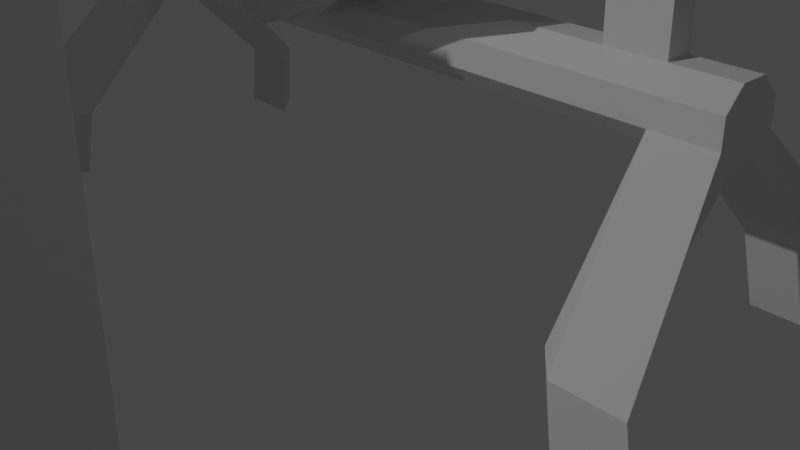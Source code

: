 # Source: MIROIR.blend  (saved by Blender 3.6.14; exported with 4.5.12 LTS)
import bpy
from mathutils import Matrix  # noqa: F401  (used for matrix-valued properties, if any)

bpy.ops.wm.read_factory_settings(use_empty=True)
scene = bpy.context.scene
scene.name = 'Scene'

# ---- collections
col_collection = bpy.data.collections.new('Collection'); scene.collection.children.link(col_collection)

# ---- materials (node trees are filled in below, after node groups)
mat_material_001 = bpy.data.materials.new('Material.001')

# ---- material node trees
mat_material_001.use_nodes = True; mat_material_001.node_tree.nodes.clear()
_N = mat_material_001.node_tree.nodes; _L = mat_material_001.node_tree.links
n0 = _N.new('ShaderNodeBsdfPrincipled'); n0.name = 'Principled BSDF'; n0.location = (10, 300)
n0.distribution = 'GGX'
n0.subsurface_method = 'RANDOM_WALK_SKIN'
n0.inputs[1].default_value = 1.0
n0.inputs[2].default_value = 0.0
n0.inputs[3].default_value = 1.45
n0.inputs[4].default_value = 0.6457
n0.inputs[18].default_value = 1.0
n0.inputs[27].default_value = (0.0, 0.0, 0.0, 1.0)
n0.inputs[28].default_value = 1.0
n1 = _N.new('ShaderNodeOutputMaterial'); n1.name = 'Material Output'; n1.location = (300, 300)
_L.new(n0.outputs[0], n1.inputs[0])
n1.is_active_output = True

# ---- world
world_world = bpy.data.worlds.new('World'); scene.world = world_world
world_world.use_nodes = True; world_world.node_tree.nodes.clear()
_N = world_world.node_tree.nodes; _L = world_world.node_tree.links
n0 = _N.new('ShaderNodeOutputWorld'); n0.name = 'World Output'; n0.location = (300, 300)
n1 = _N.new('ShaderNodeBackground'); n1.name = 'Background'; n1.location = (10, 300)
n1.inputs[0].default_value = (0.05088, 0.05088, 0.05088, 1.0)
_L.new(n1.outputs[0], n0.inputs[0])
n0.is_active_output = True
world_world.color = (0.05088, 0.05088, 0.05088)
world_world.use_sun_shadow = False
world_world.sun_shadow_jitter_overblur = 0.0

# ---- cameras
cam_camera = bpy.data.cameras.new('Camera')
cam_camera.clip_end = 100.0
cam_camera.ortho_scale = 7.314

# ---- lights
light_light = bpy.data.lights.new('Light', 'POINT')
light_light.transmission_factor = 0.0
light_light.energy = 1000.0
light_light.shadow_soft_size = 0.1
light_light.shadow_maximum_resolution = 0.006
light_light.use_absolute_resolution = True

# ---- meshes
me_cylinder = bpy.data.meshes.new('Cylinder')
me_cylinder.from_pydata([(-11.02, 1.0, 4.371e-08), (11.02, 1.0, -4.371e-08), (-11.02, 0.7071, -0.06416), (11.02, 0.7071, -0.06416), (-11.02, 0.0, -0.09074), (11.02, 0.0, -0.09074), (-11.02, -0.7071, -0.06416), (11.02, -0.7071, -0.06416), (-11.02, -1.0, 4.371e-08), (11.02, -1.0, -4.371e-08), (-11.02, -0.7071, 0.06416), (11.02, -0.7071, 0.06416), (-11.02, 0.0, 0.09074), (11.02, 0.0, 0.09074), (-11.02, 0.7071, 0.06416), (11.02, 0.7071, 0.06416), (-9.255, 1.0, 1.457e-08), (9.255, 1.0, -1.457e-08), (9.255, 0.7071, -0.06416), (-9.255, 0.7071, -0.06416), (9.255, 0.0, -0.09074), (-9.255, 0.0, -0.09074), (9.255, -0.7071, -0.06416), (-9.255, -0.7071, -0.06416), (9.255, -1.0, -1.457e-08), (-9.255, -1.0, 1.457e-08), (9.255, -0.7071, 0.06416), (-9.255, -0.7071, 0.06416), (9.255, 0.0, 0.09074), (-9.255, 0.0, 0.09074), (9.255, 0.7071, 0.06416), (-9.255, 0.7071, 0.06416), (-7.592, 1.0, 4.857e-09), (7.592, 1.0, -4.857e-09), (7.592, 0.7071, -0.06416), (-7.592, 0.7071, -0.06416), (7.592, -8.882e-16, -0.09074), (-7.592, -8.882e-16, -0.09074), (7.592, -0.7071, -0.06416), (-7.592, -0.7071, -0.06416), (7.592, -1.0, -4.857e-09), (-7.592, -1.0, 4.857e-09), (7.592, -0.7071, 0.06416), (-7.592, -0.7071, 0.06416), (7.592, -8.882e-16, 0.09074), (-7.592, -8.882e-16, 0.09074), (7.592, 0.7071, 0.06416), (-7.592, 0.7071, 0.06416), (-10.1, 2.733, -0.5303), (-12.02, 2.733, -0.5303), (-11.02, 1.864, -0.4991), (11.02, 1.864, -0.4991), (12.02, 2.733, -0.5303), (-9.255, 1.864, -0.4991), (-9.255, -5.208, -0.2333), (-11.02, -5.208, -0.2333), (-12.02, -6.074, -0.1993), (12.02, -6.074, -0.1993), (11.02, -5.208, -0.2333), (-10.1, -6.074, -0.1993), (10.1, 2.733, -0.5303), (9.255, 1.864, -0.4991), (9.255, -5.208, -0.2333), (10.1, -6.074, -0.1993), (-10.51, 2.113, -0.7118), (-12.51, 2.113, -0.7118), (-11.47, 1.209, -0.6794), (11.47, 1.209, -0.6794), (12.51, 2.113, -0.7118), (-9.629, 1.209, -0.6794), (-9.629, -6.149, -0.4028), (-11.47, -6.149, -0.4028), (-12.51, -7.05, -0.3674), (12.51, -7.05, -0.3674), (11.47, -6.149, -0.4028), (-10.51, -7.05, -0.3674), (10.51, 2.113, -0.7118), (9.629, 1.209, -0.6794), (9.629, -6.149, -0.4028), (10.51, -7.05, -0.3674), (-7.592, 4.213, 1.014), (-9.255, 4.213, 1.014), (-7.592, 4.92, 0.9871), (-9.255, 4.92, 0.9871), (9.255, 4.213, 1.014), (9.255, 4.92, 0.9871), (7.592, 4.213, 1.014), (7.592, 4.92, 0.9871)], [], [(17, 1, 3, 18), (25, 8, 56, 59), (20, 5, 7, 22), (24, 22, 62, 63), (24, 9, 11, 26), (26, 11, 13, 28), (3, 1, 15, 13, 11, 9, 7, 5), (28, 13, 15, 30), (30, 15, 1, 17), (0, 2, 4, 6, 8, 10, 12, 14), (14, 31, 16, 0), (46, 30, 17, 33), (12, 29, 31, 14), (28, 30, 85, 84), (10, 27, 29, 12), (42, 26, 28, 44), (8, 25, 27, 10), (40, 24, 26, 42), (4, 2, 49, 50), (38, 22, 24, 40), (4, 21, 23, 6), (36, 20, 22, 38), (18, 3, 52, 60), (34, 18, 20, 36), (0, 16, 19, 2), (33, 17, 18, 34), (16, 32, 35, 19), (32, 33, 34, 35), (19, 35, 37, 21), (35, 34, 36, 37), (21, 37, 39, 23), (37, 36, 38, 39), (23, 39, 41, 25), (39, 38, 40, 41), (25, 41, 43, 27), (41, 40, 42, 43), (27, 43, 45, 29), (43, 42, 44, 45), (45, 47, 82, 80), (45, 44, 46, 47), (31, 47, 32, 16), (47, 46, 33, 32), (53, 50, 66, 69), (62, 58, 74, 78), (52, 51, 67, 68), (51, 61, 77, 67), (3, 5, 51, 52), (5, 20, 61, 51), (21, 4, 50, 53), (19, 21, 53, 48), (22, 7, 58, 62), (20, 18, 60, 61), (6, 23, 54, 55), (9, 24, 63, 57), (8, 6, 55, 56), (2, 19, 48, 49), (7, 9, 57, 58), (23, 25, 59, 54), (76, 68, 67, 77), (78, 74, 73, 79), (71, 70, 75, 72), (65, 64, 69, 66), (57, 63, 79, 73), (55, 54, 70, 71), (54, 59, 75, 70), (56, 55, 71, 72), (63, 62, 78, 79), (58, 57, 73, 74), (48, 53, 69, 64), (59, 56, 72, 75), (49, 48, 64, 65), (61, 60, 76, 77), (60, 52, 68, 76), (50, 49, 65, 66), (86, 84, 85, 87), (81, 80, 82, 83), (46, 44, 86, 87), (47, 31, 83, 82), (30, 46, 87, 85), (29, 45, 80, 81), (44, 28, 84, 86), (31, 29, 81, 83)])
_uv = me_cylinder.uv_layers.new(name='UVMap')
_uv.uv.foreach_set('vector', [1.0, 0.9599, 1.0, 1.0, 0.875, 1.0, 0.875, 0.9599, 0.5, 0.5401, 0.5, 0.5, 0.5, 0.5, 0.5, 0.5401, 0.75, 0.9599, 0.75, 1.0, 0.625, 1.0, 0.625, 0.9599, 0.5, 0.9599, 0.625, 0.9599, 0.625, 0.9599, 0.5, 0.9599, 0.5, 0.9599, 0.5, 1.0, 0.375, 1.0, 0.375, 0.9599, 0.375, 0.9599, 0.375, 1.0, 0.25, 1.0, 0.25, 0.9599, 0.4197, 0.4197, 0.25, 0.49, 0.08029, 0.4197, 0.01, 0.25, 0.08029, 0.08029, 0.25, 0.01, 0.4197, 0.08029, 0.49, 0.25, 0.25, 0.9599, 0.25, 1.0, 0.125, 1.0, 0.125, 0.9599, 0.125, 0.9599, 0.125, 1.0, 0.0, 1.0, 0.0, 0.9599, 0.75, 0.49, 0.9197, 0.4197, 0.99, 0.25, 0.9197, 0.08029, 0.75, 0.01, 0.5803, 0.08029, 0.51, 0.25, 0.5803, 0.4197, 0.125, 0.5, 0.125, 0.5401, 0.0, 0.5401, 0.0, 0.5, 0.125, 0.9222, 0.125, 0.9599, 0.0, 0.9599, 0.0, 0.9222, 0.25, 0.5, 0.25, 0.5401, 0.125, 0.5401, 0.125, 0.5, 0.25, 0.9599, 0.125, 0.9599, 0.125, 0.9599, 0.25, 0.9599, 0.375, 0.5, 0.375, 0.5401, 0.25, 0.5401, 0.25, 0.5, 0.375, 0.9222, 0.375, 0.9599, 0.25, 0.9599, 0.25, 0.9222, 0.5, 0.5, 0.5, 0.5401, 0.375, 0.5401, 0.375, 0.5, 0.5, 0.9222, 0.5, 0.9599, 0.375, 0.9599, 0.375, 0.9222, 0.99, 0.25, 0.9197, 0.4197, 0.9197, 0.4197, 0.99, 0.25, 0.625, 0.9222, 0.625, 0.9599, 0.5, 0.9599, 0.5, 0.9222, 0.75, 0.5, 0.75, 0.5401, 0.625, 0.5401, 0.625, 0.5, 0.75, 0.9222, 0.75, 0.9599, 0.625, 0.9599, 0.625, 0.9222, 0.875, 0.9599, 0.875, 1.0, 0.875, 1.0, 0.875, 0.9599, 0.875, 0.9222, 0.875, 0.9599, 0.75, 0.9599, 0.75, 0.9222, 1.0, 0.5, 1.0, 0.5401, 0.875, 0.5401, 0.875, 0.5, 1.0, 0.9222, 1.0, 0.9599, 0.875, 0.9599, 0.875, 0.9222, 1.0, 0.5401, 1.0, 0.5778, 0.875, 0.5778, 0.875, 0.5401, 1.0, 0.5778, 1.0, 0.9222, 0.875, 0.9222, 0.875, 0.5778, 0.875, 0.5401, 0.875, 0.5778, 0.75, 0.5778, 0.75, 0.5401, 0.875, 0.5778, 0.875, 0.9222, 0.75, 0.9222, 0.75, 0.5778, 0.75, 0.5401, 0.75, 0.5778, 0.625, 0.5778, 0.625, 0.5401, 0.75, 0.5778, 0.75, 0.9222, 0.625, 0.9222, 0.625, 0.5778, 0.625, 0.5401, 0.625, 0.5778, 0.5, 0.5778, 0.5, 0.5401, 0.625, 0.5778, 0.625, 0.9222, 0.5, 0.9222, 0.5, 0.5778, 0.5, 0.5401, 0.5, 0.5778, 0.375, 0.5778, 0.375, 0.5401, 0.5, 0.5778, 0.5, 0.9222, 0.375, 0.9222, 0.375, 0.5778, 0.375, 0.5401, 0.375, 0.5778, 0.25, 0.5778, 0.25, 0.5401, 0.375, 0.5778, 0.375, 0.9222, 0.25, 0.9222, 0.25, 0.5778, 0.25, 0.5778, 0.125, 0.5778, 0.125, 0.5778, 0.25, 0.5778, 0.25, 0.5778, 0.25, 0.9222, 0.125, 0.9222, 0.125, 0.5778, 0.125, 0.5401, 0.125, 0.5778, 0.0, 0.5778, 0.0, 0.5401, 0.125, 0.5778, 0.125, 0.9222, 0.0, 0.9222, 0.0, 0.5778, 0.75, 0.5401, 0.75, 0.5, 0.75, 0.5, 0.75, 0.5401, 0.625, 0.9599, 0.625, 1.0, 0.625, 1.0, 0.625, 0.9599, 0.4197, 0.4197, 0.49, 0.25, 0.49, 0.25, 0.4197, 0.4197, 0.75, 1.0, 0.75, 0.9599, 0.75, 0.9599, 0.75, 1.0, 0.4197, 0.4197, 0.49, 0.25, 0.49, 0.25, 0.4197, 0.4197, 0.75, 1.0, 0.75, 0.9599, 0.75, 0.9599, 0.75, 1.0, 0.75, 0.5401, 0.75, 0.5, 0.75, 0.5, 0.75, 0.5401, 0.875, 0.5401, 0.75, 0.5401, 0.75, 0.5401, 0.875, 0.5401, 0.625, 0.9599, 0.625, 1.0, 0.625, 1.0, 0.625, 0.9599, 0.75, 0.9599, 0.875, 0.9599, 0.875, 0.9599, 0.75, 0.9599, 0.625, 0.5, 0.625, 0.5401, 0.625, 0.5401, 0.625, 0.5, 0.5, 1.0, 0.5, 0.9599, 0.5, 0.9599, 0.5, 1.0, 0.75, 0.01, 0.9197, 0.08029, 0.9197, 0.08029, 0.75, 0.01, 0.875, 0.5, 0.875, 0.5401, 0.875, 0.5401, 0.875, 0.5, 0.4197, 0.08029, 0.25, 0.01, 0.25, 0.01, 0.4197, 0.08029, 0.625, 0.5401, 0.5, 0.5401, 0.5, 0.5401, 0.625, 0.5401, 0.875, 0.9599, 0.875, 1.0, 0.75, 1.0, 0.75, 0.9599, 0.625, 0.9599, 0.625, 1.0, 0.5, 1.0, 0.5, 0.9599, 0.625, 0.5, 0.625, 0.5401, 0.5, 0.5401, 0.5, 0.5, 0.875, 0.5, 0.875, 0.5401, 0.75, 0.5401, 0.75, 0.5, 0.5, 1.0, 0.5, 0.9599, 0.5, 0.9599, 0.5, 1.0, 0.625, 0.5, 0.625, 0.5401, 0.625, 0.5401, 0.625, 0.5, 0.625, 0.5401, 0.5, 0.5401, 0.5, 0.5401, 0.625, 0.5401, 0.75, 0.01, 0.9197, 0.08029, 0.9197, 0.08029, 0.75, 0.01, 0.5, 0.9599, 0.625, 0.9599, 0.625, 0.9599, 0.5, 0.9599, 0.4197, 0.08029, 0.25, 0.01, 0.25, 0.01, 0.4197, 0.08029, 0.875, 0.5401, 0.75, 0.5401, 0.75, 0.5401, 0.875, 0.5401, 0.5, 0.5401, 0.5, 0.5, 0.5, 0.5, 0.5, 0.5401, 0.875, 0.5, 0.875, 0.5401, 0.875, 0.5401, 0.875, 0.5, 0.75, 0.9599, 0.875, 0.9599, 0.875, 0.9599, 0.75, 0.9599, 0.875, 0.9599, 0.875, 1.0, 0.875, 1.0, 0.875, 0.9599, 0.99, 0.25, 0.9197, 0.4197, 0.9197, 0.4197, 0.99, 0.25, 0.25, 0.9222, 0.25, 0.9599, 0.125, 0.9599, 0.125, 0.9222, 0.25, 0.5401, 0.25, 0.5778, 0.125, 0.5778, 0.125, 0.5401, 0.125, 0.9222, 0.25, 0.9222, 0.25, 0.9222, 0.125, 0.9222, 0.125, 0.5778, 0.125, 0.5401, 0.125, 0.5401, 0.125, 0.5778, 0.125, 0.9599, 0.125, 0.9222, 0.125, 0.9222, 0.125, 0.9599, 0.25, 0.5401, 0.25, 0.5778, 0.25, 0.5778, 0.25, 0.5401, 0.25, 0.9222, 0.25, 0.9599, 0.25, 0.9599, 0.25, 0.9222, 0.125, 0.5401, 0.25, 0.5401, 0.25, 0.5401, 0.125, 0.5401])
me_cylinder.update()
me_cylinder_001 = bpy.data.meshes.new('Cylinder.001')
me_cylinder_001.from_pydata([(0.1203, 0.8952, -0.5043), (0.1203, 0.8952, 1.496), (0.7071, 0.7071, -1.0), (0.7071, 0.7071, 1.0), (1.0, 0.0, -1.0), (1.0, 0.0, 1.0), (0.6922, -0.6865, -0.6284), (0.6922, -0.6865, 1.372), (-0.08761, -0.8547, -0.05394), (-0.08761, -0.8547, 1.946), (-0.7283, -0.6647, -0.2618), (-0.7283, -0.6647, 1.738), (-1.0, 0.0, -1.0), (-1.0, 0.0, 1.0), (-0.7551, 0.6727, -0.604), (-0.7551, 0.6727, 1.396)], [], [(0, 1, 3, 2), (2, 3, 5, 4), (4, 5, 7, 6), (6, 7, 9, 8), (8, 9, 11, 10), (10, 11, 13, 12), (3, 1, 15, 13, 11, 9, 7, 5), (12, 13, 15, 14), (14, 15, 1, 0), (0, 2, 4, 6, 8, 10, 12, 14)])
_uv = me_cylinder_001.uv_layers.new(name='UVMap')
_uv.uv.foreach_set('vector', [1.0, 0.5, 1.0, 1.0, 0.875, 1.0, 0.875, 0.5, 0.875, 0.5, 0.875, 1.0, 0.75, 1.0, 0.75, 0.5, 0.75, 0.5, 0.75, 1.0, 0.625, 1.0, 0.625, 0.5, 0.625, 0.5, 0.625, 1.0, 0.5, 1.0, 0.5, 0.5, 0.5, 0.5, 0.5, 1.0, 0.375, 1.0, 0.375, 0.5, 0.375, 0.5, 0.375, 1.0, 0.25, 1.0, 0.25, 0.5, 0.4197, 0.4197, 0.25, 0.49, 0.08029, 0.4197, 0.01, 0.25, 0.08029, 0.08029, 0.25, 0.01, 0.4197, 0.08029, 0.49, 0.25, 0.25, 0.5, 0.25, 1.0, 0.125, 1.0, 0.125, 0.5, 0.125, 0.5, 0.125, 1.0, 0.0, 1.0, 0.0, 0.5, 0.75, 0.49, 0.9197, 0.4197, 0.99, 0.25, 0.9197, 0.08029, 0.75, 0.01, 0.5803, 0.08029, 0.51, 0.25, 0.5803, 0.4197])
me_cylinder_001.materials.append(mat_material_001)
me_cylinder_001.update()
me_cylinder_002 = bpy.data.meshes.new('Cylinder.002')
me_cylinder_002.from_pydata([(-9.655e-07, 1.0, 0.7593), (0.0, 1.0, 1.0), (0.7071, 0.7071, 0.7593), (0.7071, 0.7071, 1.0), (1.0, 0.0, 0.7593), (1.0, 0.0, 1.0), (0.7071, -0.7071, 0.7593), (0.7071, -0.7071, 1.0), (-9.655e-07, -1.0, 0.7593), (0.0, -1.0, 1.0), (-0.7071, -0.7071, 0.7593), (-0.7071, -0.7071, 1.0), (-1.0, 0.0, 0.7593), (-1.0, 0.0, 1.0), (-0.7071, 0.7071, 0.7593), (-0.7071, 0.7071, 1.0)], [], [(0, 1, 3, 2), (2, 3, 5, 4), (4, 5, 7, 6), (6, 7, 9, 8), (8, 9, 11, 10), (10, 11, 13, 12), (3, 1, 15, 13, 11, 9, 7, 5), (12, 13, 15, 14), (14, 15, 1, 0), (0, 2, 4, 6, 8, 10, 12, 14)])
_uv = me_cylinder_002.uv_layers.new(name='UVMap')
_uv.uv.foreach_set('vector', [1.0, 0.5, 1.0, 1.0, 0.875, 1.0, 0.875, 0.5, 0.875, 0.5, 0.875, 1.0, 0.75, 1.0, 0.75, 0.5, 0.75, 0.5, 0.75, 1.0, 0.625, 1.0, 0.625, 0.5, 0.625, 0.5, 0.625, 1.0, 0.5, 1.0, 0.5, 0.5, 0.5, 0.5, 0.5, 1.0, 0.375, 1.0, 0.375, 0.5, 0.375, 0.5, 0.375, 1.0, 0.25, 1.0, 0.25, 0.5, 0.4197, 0.4197, 0.25, 0.49, 0.08029, 0.4197, 0.01, 0.25, 0.08029, 0.08029, 0.25, 0.01, 0.4197, 0.08029, 0.49, 0.25, 0.25, 0.5, 0.25, 1.0, 0.125, 1.0, 0.125, 0.5, 0.125, 0.5, 0.125, 1.0, 0.0, 1.0, 0.0, 0.5, 0.75, 0.49, 0.9197, 0.4197, 0.99, 0.25, 0.9197, 0.08029, 0.75, 0.01, 0.5803, 0.08029, 0.51, 0.25, 0.5803, 0.4197])
me_cylinder_002.update()
me_cylinder_003 = bpy.data.meshes.new('Cylinder.003')
me_cylinder_003.from_pydata([(0.1203, 0.8952, -0.5043), (0.1203, 0.8952, 1.496), (0.7071, 0.7071, -1.0), (0.7071, 0.7071, 1.0), (1.0, 0.0, -1.0), (1.0, 0.0, 1.0), (0.6922, -0.6865, -0.6284), (0.6922, -0.6865, 1.372), (-0.08761, -0.8547, -0.05394), (-0.08761, -0.8547, 1.946), (-0.7283, -0.6647, -0.2618), (-0.7283, -0.6647, 1.738), (-1.0, 0.0, -1.0), (-1.0, 0.0, 1.0), (-0.7551, 0.6727, -0.604), (-0.7551, 0.6727, 1.396)], [], [(0, 1, 3, 2), (2, 3, 5, 4), (4, 5, 7, 6), (6, 7, 9, 8), (8, 9, 11, 10), (10, 11, 13, 12), (3, 1, 15, 13, 11, 9, 7, 5), (12, 13, 15, 14), (14, 15, 1, 0), (0, 2, 4, 6, 8, 10, 12, 14)])
_uv = me_cylinder_003.uv_layers.new(name='UVMap')
_uv.uv.foreach_set('vector', [1.0, 0.5, 1.0, 1.0, 0.875, 1.0, 0.875, 0.5, 0.875, 0.5, 0.875, 1.0, 0.75, 1.0, 0.75, 0.5, 0.75, 0.5, 0.75, 1.0, 0.625, 1.0, 0.625, 0.5, 0.625, 0.5, 0.625, 1.0, 0.5, 1.0, 0.5, 0.5, 0.5, 0.5, 0.5, 1.0, 0.375, 1.0, 0.375, 0.5, 0.375, 0.5, 0.375, 1.0, 0.25, 1.0, 0.25, 0.5, 0.4197, 0.4197, 0.25, 0.49, 0.08029, 0.4197, 0.01, 0.25, 0.08029, 0.08029, 0.25, 0.01, 0.4197, 0.08029, 0.49, 0.25, 0.25, 0.5, 0.25, 1.0, 0.125, 1.0, 0.125, 0.5, 0.125, 0.5, 0.125, 1.0, 0.0, 1.0, 0.0, 0.5, 0.75, 0.49, 0.9197, 0.4197, 0.99, 0.25, 0.9197, 0.08029, 0.75, 0.01, 0.5803, 0.08029, 0.51, 0.25, 0.5803, 0.4197])
me_cylinder_003.materials.append(mat_material_001)
me_cylinder_003.update()
me_cube_001 = bpy.data.meshes.new('Cube.001')
me_cube_001.from_pydata([(-1.0, -1.0, -1.0), (-1.0, -1.0, 1.0), (-1.0, 1.0, -1.0), (-1.0, 1.0, 1.0), (1.0, -1.0, -1.0), (1.0, -1.0, 1.0), (1.0, 1.0, -1.0), (1.0, 1.0, 1.0)], [], [(0, 1, 3, 2), (2, 3, 7, 6), (6, 7, 5, 4), (4, 5, 1, 0), (2, 6, 4, 0), (7, 3, 1, 5)])
_uv = me_cube_001.uv_layers.new(name='UVMap')
_uv.uv.foreach_set('vector', [0.375, 0.0, 0.625, 0.0, 0.625, 0.25, 0.375, 0.25, 0.375, 0.25, 0.625, 0.25, 0.625, 0.5, 0.375, 0.5, 0.375, 0.5, 0.625, 0.5, 0.625, 0.75, 0.375, 0.75, 0.375, 0.75, 0.625, 0.75, 0.625, 1.0, 0.375, 1.0, 0.125, 0.5, 0.375, 0.5, 0.375, 0.75, 0.125, 0.75, 0.625, 0.5, 0.875, 0.5, 0.875, 0.75, 0.625, 0.75])
me_cube_001.update()
me_cylinder_004 = bpy.data.meshes.new('Cylinder.004')
me_cylinder_004.from_pydata([(0.0, 1.0, -1.0), (9.686e-07, 1.0, -0.765), (0.7071, 0.7071, -1.0), (0.7071, 0.7071, -0.765), (1.0, 0.0, -1.0), (1.0, 0.0, -0.765), (0.7071, -0.7071, -1.0), (0.7071, -0.7071, -0.765), (0.0, -1.0, -1.0), (9.686e-07, -1.0, -0.765), (-0.7071, -0.7071, -1.0), (-0.7071, -0.7071, -0.765), (-1.0, 0.0, -1.0), (-1.0, 0.0, -0.765), (-0.7071, 0.7071, -1.0), (-0.7071, 0.7071, -0.765)], [], [(0, 1, 3, 2), (2, 3, 5, 4), (4, 5, 7, 6), (6, 7, 9, 8), (8, 9, 11, 10), (10, 11, 13, 12), (3, 1, 15, 13, 11, 9, 7, 5), (12, 13, 15, 14), (14, 15, 1, 0), (0, 2, 4, 6, 8, 10, 12, 14)])
_uv = me_cylinder_004.uv_layers.new(name='UVMap')
_uv.uv.foreach_set('vector', [1.0, 0.5, 1.0, 1.0, 0.875, 1.0, 0.875, 0.5, 0.875, 0.5, 0.875, 1.0, 0.75, 1.0, 0.75, 0.5, 0.75, 0.5, 0.75, 1.0, 0.625, 1.0, 0.625, 0.5, 0.625, 0.5, 0.625, 1.0, 0.5, 1.0, 0.5, 0.5, 0.5, 0.5, 0.5, 1.0, 0.375, 1.0, 0.375, 0.5, 0.375, 0.5, 0.375, 1.0, 0.25, 1.0, 0.25, 0.5, 0.4197, 0.4197, 0.25, 0.49, 0.08029, 0.4197, 0.01, 0.25, 0.08029, 0.08029, 0.25, 0.01, 0.4197, 0.08029, 0.49, 0.25, 0.25, 0.5, 0.25, 1.0, 0.125, 1.0, 0.125, 0.5, 0.125, 0.5, 0.125, 1.0, 0.0, 1.0, 0.0, 0.5, 0.75, 0.49, 0.9197, 0.4197, 0.99, 0.25, 0.9197, 0.08029, 0.75, 0.01, 0.5803, 0.08029, 0.51, 0.25, 0.5803, 0.4197])
me_cylinder_004.update()

# ---- objects
ob_light = bpy.data.objects.new('Light', light_light)
ob_camera = bpy.data.objects.new('Camera', cam_camera)
ob_cylinder = bpy.data.objects.new('Cylinder', me_cylinder)
ob_cylinder_001 = bpy.data.objects.new('Cylinder.001', me_cylinder_001)
ob_cylinder_002 = bpy.data.objects.new('Cylinder.002', me_cylinder_002)
ob_cylinder_003 = bpy.data.objects.new('Cylinder.003', me_cylinder_003)
ob_cube = bpy.data.objects.new('Cube', me_cube_001)
ob_cylinder_004 = bpy.data.objects.new('Cylinder.004', me_cylinder_004)

# ---- transforms, parenting, visibility, modifiers, constraints
ob_light.location = (0.1397, -9.417, 9.374)
ob_light.rotation_euler = (0.6503, 0.05522, 1.866)
ob_light.lock_rotations_4d = False
ob_light.empty_display_type = 'ARROWS'
ob_light.color = (0.0, 0.0, 0.0, 0.0)
ob_light.lineart.crease_threshold = 0.0
ob_camera.location = (7.359, -6.926, 4.958)
ob_camera.rotation_euler = (1.109, 0.0, 0.8149)
ob_camera.lock_rotations_4d = False
ob_camera.empty_display_type = 'ARROWS'
ob_camera.color = (0.0, 0.0, 0.0, 0.0)
ob_camera.display_type = 'WIRE'
ob_camera.lineart.crease_threshold = 0.0
ob_cylinder.location = (0.0, -0.2744, 2.183)
ob_cylinder.rotation_euler = (0.4014, 0.0, 0.0)
ob_cylinder.scale = (0.3449, 0.3449, 3.801)
ob_cylinder_001.location = (-3.914e-33, -0.3503, 6.251)
ob_cylinder_001.rotation_euler = (1.431, 0.0, 0.0)
ob_cylinder_001.scale = (2.644, 4.79, 0.2849)
ob_cylinder_002.location = (1.224e-17, -0.3229, 6.32)
ob_cylinder_002.rotation_euler = (0.0, 1.571, 0.0)
ob_cylinder_002.scale = (0.2678, 0.2678, 3.363)
ob_cylinder_003.location = (-3.914e-33, -0.3503, 6.251)
ob_cylinder_003.rotation_euler = (1.431, 0.0, 0.0)
ob_cylinder_003.scale = (2.644, 4.755, 0.1466)
ob_cube.location = (-3.201, -7.803, 0.6909)
ob_cube.scale = (4.044, 4.044, 4.044)
ob_cylinder_004.location = (1.224e-17, -0.3229, 6.32)
ob_cylinder_004.rotation_euler = (0.0, 1.571, 0.0)
ob_cylinder_004.scale = (0.2678, 0.2678, 3.363)

# ---- collection membership
col_collection.objects.link(ob_light)
col_collection.objects.link(ob_camera)
col_collection.objects.link(ob_cylinder)
col_collection.objects.link(ob_cylinder_001)
col_collection.objects.link(ob_cylinder_002)
col_collection.objects.link(ob_cylinder_003)
col_collection.objects.link(ob_cube)
col_collection.objects.link(ob_cylinder_004)

# ---- scene / render settings (as saved in the file)
scene.camera = ob_camera
scene.frame_start = 1; scene.frame_end = 250; scene.frame_set(1)
scene.render.engine = 'CYCLES'
scene.cycles.samples = 256
scene.cycles.sampling_pattern = 'TABULATED_SOBOL'
scene.view_settings.view_transform = 'Filmic'
bpy.context.view_layer.update()
